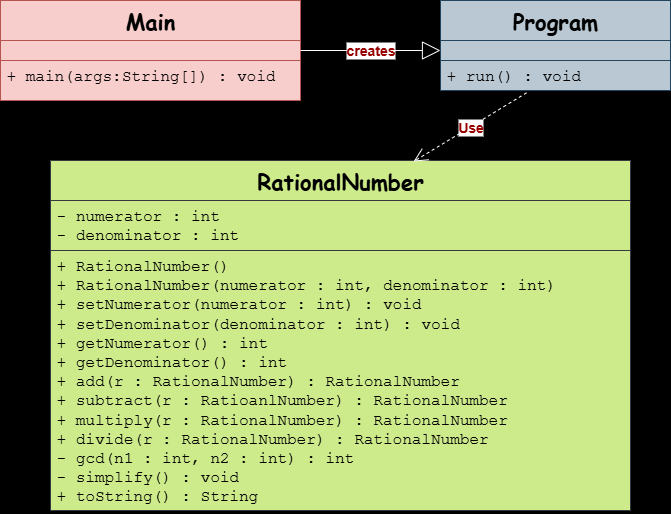

The diagram above was exported from draw.io. Its source (the exported page's mxGraphModel, read from the mxfile embedded in the PNG):
<mxGraphModel dx="872" dy="537" grid="1" gridSize="10" guides="1" tooltips="1" connect="1" arrows="1" fold="1" page="1" pageScale="1" pageWidth="850" pageHeight="1100" background="#000000" math="0" shadow="0">
  <root>
    <mxCell id="0" />
    <mxCell id="1" parent="0" />
    <mxCell id="mVneGjcPIwZycvf1YXHU-5" value="&lt;font style=&quot;font-size: 22px;&quot; face=&quot;Comic Sans MS&quot;&gt;Program&lt;/font&gt;" style="swimlane;fontStyle=1;align=center;verticalAlign=top;childLayout=stackLayout;horizontal=1;startSize=40;horizontalStack=0;resizeParent=1;resizeParentMax=0;resizeLast=0;collapsible=1;marginBottom=0;whiteSpace=wrap;html=1;fillColor=#bac8d3;strokeColor=#23445d;" vertex="1" parent="1">
      <mxGeometry x="470" y="40" width="230" height="90" as="geometry" />
    </mxCell>
    <mxCell id="mVneGjcPIwZycvf1YXHU-6" value="" style="text;strokeColor=#23445d;fillColor=#bac8d3;align=left;verticalAlign=top;spacingLeft=4;spacingRight=4;overflow=hidden;rotatable=0;points=[[0,0.5],[1,0.5]];portConstraint=eastwest;whiteSpace=wrap;html=1;" vertex="1" parent="mVneGjcPIwZycvf1YXHU-5">
      <mxGeometry y="40" width="230" height="20" as="geometry" />
    </mxCell>
    <mxCell id="mVneGjcPIwZycvf1YXHU-7" value="" style="line;strokeWidth=1;fillColor=none;align=left;verticalAlign=middle;spacingTop=-1;spacingLeft=3;spacingRight=3;rotatable=0;labelPosition=right;points=[];portConstraint=eastwest;strokeColor=inherit;" vertex="1" parent="mVneGjcPIwZycvf1YXHU-5">
      <mxGeometry y="60" width="230" as="geometry" />
    </mxCell>
    <mxCell id="mVneGjcPIwZycvf1YXHU-8" value="&lt;font face=&quot;Courier New&quot; style=&quot;font-size: 16px;&quot;&gt;+ run() : void&amp;nbsp;&lt;/font&gt;" style="text;strokeColor=#23445d;fillColor=#bac8d3;align=left;verticalAlign=top;spacingLeft=4;spacingRight=4;overflow=hidden;rotatable=0;points=[[0,0.5],[1,0.5]];portConstraint=eastwest;whiteSpace=wrap;html=1;" vertex="1" parent="mVneGjcPIwZycvf1YXHU-5">
      <mxGeometry y="60" width="230" height="30" as="geometry" />
    </mxCell>
    <mxCell id="mVneGjcPIwZycvf1YXHU-9" value="&lt;font style=&quot;font-size: 22px;&quot; face=&quot;Comic Sans MS&quot;&gt;Main&lt;/font&gt;" style="swimlane;fontStyle=1;align=center;verticalAlign=top;childLayout=stackLayout;horizontal=1;startSize=40;horizontalStack=0;resizeParent=1;resizeParentMax=0;resizeLast=0;collapsible=1;marginBottom=0;whiteSpace=wrap;html=1;fillColor=#f8cecc;strokeColor=#b85450;" vertex="1" parent="1">
      <mxGeometry x="30" y="40" width="300" height="100" as="geometry" />
    </mxCell>
    <mxCell id="mVneGjcPIwZycvf1YXHU-10" value="" style="text;strokeColor=#b85450;fillColor=#f8cecc;align=left;verticalAlign=top;spacingLeft=4;spacingRight=4;overflow=hidden;rotatable=0;points=[[0,0.5],[1,0.5]];portConstraint=eastwest;whiteSpace=wrap;html=1;" vertex="1" parent="mVneGjcPIwZycvf1YXHU-9">
      <mxGeometry y="40" width="300" height="20" as="geometry" />
    </mxCell>
    <mxCell id="mVneGjcPIwZycvf1YXHU-11" value="" style="line;strokeWidth=1;fillColor=none;align=left;verticalAlign=middle;spacingTop=-1;spacingLeft=3;spacingRight=3;rotatable=0;labelPosition=right;points=[];portConstraint=eastwest;strokeColor=inherit;" vertex="1" parent="mVneGjcPIwZycvf1YXHU-9">
      <mxGeometry y="60" width="300" as="geometry" />
    </mxCell>
    <mxCell id="mVneGjcPIwZycvf1YXHU-12" value="&lt;font style=&quot;font-size: 16px;&quot; face=&quot;Courier New&quot;&gt;+ main(args:String[]) : void&lt;/font&gt;" style="text;strokeColor=#b85450;fillColor=#f8cecc;align=left;verticalAlign=top;spacingLeft=4;spacingRight=4;overflow=hidden;rotatable=0;points=[[0,0.5],[1,0.5]];portConstraint=eastwest;whiteSpace=wrap;html=1;" vertex="1" parent="mVneGjcPIwZycvf1YXHU-9">
      <mxGeometry y="60" width="300" height="40" as="geometry" />
    </mxCell>
    <mxCell id="mVneGjcPIwZycvf1YXHU-1" value="&lt;font face=&quot;Comic Sans MS&quot; style=&quot;font-size: 22px;&quot;&gt;RationalNumber&lt;/font&gt;" style="swimlane;fontStyle=1;align=center;verticalAlign=top;childLayout=stackLayout;horizontal=1;startSize=40;horizontalStack=0;resizeParent=1;resizeParentMax=0;resizeLast=0;collapsible=1;marginBottom=0;whiteSpace=wrap;html=1;fillColor=#cdeb8b;strokeColor=#36393d;" vertex="1" parent="1">
      <mxGeometry x="80" y="200" width="580" height="350" as="geometry" />
    </mxCell>
    <mxCell id="mVneGjcPIwZycvf1YXHU-2" value="&lt;font style=&quot;font-size: 16px;&quot; face=&quot;Courier New&quot;&gt;- numerator : int&lt;/font&gt;&lt;div&gt;&lt;font style=&quot;font-size: 16px;&quot; face=&quot;Courier New&quot;&gt;- denominator : int&lt;/font&gt;&lt;/div&gt;" style="text;strokeColor=#36393d;fillColor=#cdeb8b;align=left;verticalAlign=top;spacingLeft=4;spacingRight=4;overflow=hidden;rotatable=0;points=[[0,0.5],[1,0.5]];portConstraint=eastwest;whiteSpace=wrap;html=1;" vertex="1" parent="mVneGjcPIwZycvf1YXHU-1">
      <mxGeometry y="40" width="580" height="50" as="geometry" />
    </mxCell>
    <mxCell id="mVneGjcPIwZycvf1YXHU-3" value="" style="line;strokeWidth=1;fillColor=none;align=left;verticalAlign=middle;spacingTop=-1;spacingLeft=3;spacingRight=3;rotatable=0;labelPosition=right;points=[];portConstraint=eastwest;strokeColor=inherit;" vertex="1" parent="mVneGjcPIwZycvf1YXHU-1">
      <mxGeometry y="90" width="580" as="geometry" />
    </mxCell>
    <mxCell id="mVneGjcPIwZycvf1YXHU-4" value="&lt;font face=&quot;Courier New&quot; style=&quot;font-size: 16px;&quot;&gt;+ RationalNumber()&amp;nbsp;&lt;/font&gt;&lt;div&gt;&lt;font face=&quot;Courier New&quot; style=&quot;font-size: 16px;&quot;&gt;+ RationalNumber(numerator : int, denominator : int)&lt;/font&gt;&lt;/div&gt;&lt;div&gt;&lt;font face=&quot;Courier New&quot; style=&quot;font-size: 16px;&quot;&gt;+ setNumerator(numerator : int) : void&amp;nbsp;&lt;/font&gt;&lt;/div&gt;&lt;div&gt;&lt;font face=&quot;Courier New&quot; style=&quot;font-size: 16px;&quot;&gt;+ setDenominator(denominator : int) : void&amp;nbsp;&lt;/font&gt;&lt;/div&gt;&lt;div&gt;&lt;font face=&quot;Courier New&quot; style=&quot;font-size: 16px;&quot;&gt;+ getNumerator() : int&lt;/font&gt;&lt;/div&gt;&lt;div&gt;&lt;font face=&quot;Courier New&quot; style=&quot;font-size: 16px;&quot;&gt;+ getDenominator() : int&lt;/font&gt;&lt;/div&gt;&lt;div&gt;&lt;font face=&quot;Courier New&quot; style=&quot;font-size: 16px;&quot;&gt;+ add(r : RationalNumber) : RationalNumber&lt;/font&gt;&lt;/div&gt;&lt;div&gt;&lt;font face=&quot;Courier New&quot; style=&quot;font-size: 16px;&quot;&gt;+ subtract(r : RatioanlNumber) : RationalNumber&lt;/font&gt;&lt;/div&gt;&lt;div&gt;&lt;font face=&quot;Courier New&quot; style=&quot;font-size: 16px;&quot;&gt;+ multiply(r : RationalNumber) : RationalNumber&lt;/font&gt;&lt;/div&gt;&lt;div&gt;&lt;font face=&quot;Courier New&quot; style=&quot;font-size: 16px;&quot;&gt;+ divide(r : RationalNumber) : RationalNumber&lt;/font&gt;&lt;/div&gt;&lt;div&gt;&lt;font face=&quot;Courier New&quot; style=&quot;font-size: 16px;&quot;&gt;- gcd(n1 : int, n2 : int) : int&lt;/font&gt;&lt;/div&gt;&lt;div&gt;&lt;font face=&quot;Courier New&quot; style=&quot;font-size: 16px;&quot;&gt;- simplify() : void&amp;nbsp;&lt;/font&gt;&lt;/div&gt;&lt;div&gt;&lt;font face=&quot;Courier New&quot; style=&quot;font-size: 16px;&quot;&gt;+ toString() : String&lt;/font&gt;&lt;/div&gt;" style="text;strokeColor=#36393d;fillColor=#cdeb8b;align=left;verticalAlign=top;spacingLeft=4;spacingRight=4;overflow=hidden;rotatable=0;points=[[0,0.5],[1,0.5]];portConstraint=eastwest;whiteSpace=wrap;html=1;" vertex="1" parent="mVneGjcPIwZycvf1YXHU-1">
      <mxGeometry y="90" width="580" height="260" as="geometry" />
    </mxCell>
    <mxCell id="mVneGjcPIwZycvf1YXHU-14" value="&lt;font style=&quot;font-size: 14px; color: rgb(153, 0, 0);&quot;&gt;&lt;b&gt;creates&lt;/b&gt;&lt;/font&gt;" style="endArrow=block;endSize=16;endFill=0;html=1;rounded=0;exitX=1;exitY=0.5;exitDx=0;exitDy=0;strokeColor=#FFFFFF;entryX=0;entryY=0.5;entryDx=0;entryDy=0;" edge="1" parent="1" source="mVneGjcPIwZycvf1YXHU-9" target="mVneGjcPIwZycvf1YXHU-6">
      <mxGeometry width="160" relative="1" as="geometry">
        <mxPoint x="345" y="100" as="sourcePoint" />
        <mxPoint x="470" y="83" as="targetPoint" />
      </mxGeometry>
    </mxCell>
    <mxCell id="mVneGjcPIwZycvf1YXHU-15" value="&lt;font style=&quot;font-size: 14px; color: rgb(153, 0, 0);&quot;&gt;&lt;b&gt;Use&lt;/b&gt;&lt;/font&gt;" style="endArrow=open;endSize=12;dashed=1;html=1;rounded=0;exitX=0.374;exitY=1.077;exitDx=0;exitDy=0;exitPerimeter=0;entryX=0.626;entryY=0.003;entryDx=0;entryDy=0;entryPerimeter=0;strokeColor=#FFFFFF;" edge="1" parent="1" source="mVneGjcPIwZycvf1YXHU-8" target="mVneGjcPIwZycvf1YXHU-1">
      <mxGeometry width="160" relative="1" as="geometry">
        <mxPoint x="350" y="230" as="sourcePoint" />
        <mxPoint x="510" y="230" as="targetPoint" />
      </mxGeometry>
    </mxCell>
  </root>
</mxGraphModel>